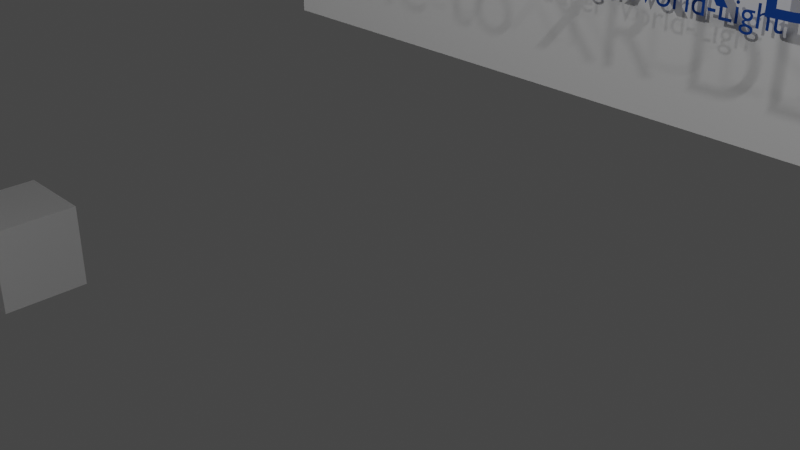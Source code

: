 # Source: untitled.blend  (saved by Blender 2.93.20; exported with 4.5.12 LTS)
import bpy
from mathutils import Matrix  # noqa: F401  (used for matrix-valued properties, if any)

bpy.ops.wm.read_factory_settings(use_empty=True)
scene = bpy.context.scene
scene.name = 'Scene'

# ---- collections
col_collection = bpy.data.collections.new('Collection'); scene.collection.children.link(col_collection)

# ---- materials (node trees are filled in below, after node groups)
mat_material_001 = bpy.data.materials.new('Material.001')
mat_material_001.use_transparent_shadow = False
mat_material_002 = bpy.data.materials.new('Material.002')
mat_material_002.use_transparent_shadow = False

# ---- material node trees
mat_material_001.use_nodes = True; mat_material_001.node_tree.nodes.clear()
_N = mat_material_001.node_tree.nodes; _L = mat_material_001.node_tree.links
n0 = _N.new('ShaderNodeOutputMaterial'); n0.name = 'Material Output'; n0.location = (300, 300)
n1 = _N.new('ShaderNodeBsdfPrincipled'); n1.name = 'Principled BSDF'; n1.location = (10, 300)
n1.distribution = 'GGX'
n1.subsurface_method = 'BURLEY'
n1.inputs[0].default_value = (0.003677, 0.07819, 0.402, 1.0)
n1.inputs[3].default_value = 1.45
n1.inputs[27].default_value = (0.0, 0.0, 0.0, 1.0)
n1.inputs[28].default_value = 1.0
_L.new(n1.outputs[0], n0.inputs[0])
n0.is_active_output = True
mat_material_002.use_nodes = True; mat_material_002.node_tree.nodes.clear()
_N = mat_material_002.node_tree.nodes; _L = mat_material_002.node_tree.links
n0 = _N.new('ShaderNodeBsdfPrincipled'); n0.name = 'Principled BSDF'; n0.location = (10, 300)
n0.distribution = 'GGX'
n0.subsurface_method = 'BURLEY'
n0.inputs[0].default_value = (1.0, 1.0, 1.0, 1.0)
n0.inputs[2].default_value = 1.0
n0.inputs[3].default_value = 1.45
n0.inputs[13].default_value = 1.0
n0.inputs[27].default_value = (0.0, 0.0, 0.0, 1.0)
n0.inputs[28].default_value = 1.0
n1 = _N.new('ShaderNodeOutputMaterial'); n1.name = 'Material Output'; n1.location = (300, 300)
_L.new(n0.outputs[0], n1.inputs[0])
n1.is_active_output = True

# ---- world
world_world = bpy.data.worlds.new('World'); scene.world = world_world
world_world.use_nodes = True; world_world.node_tree.nodes.clear()
_N = world_world.node_tree.nodes; _L = world_world.node_tree.links
n0 = _N.new('ShaderNodeOutputWorld'); n0.name = 'World Output'; n0.location = (300, 300)
n1 = _N.new('ShaderNodeBackground'); n1.name = 'Background'; n1.location = (10, 300)
n1.inputs[0].default_value = (0.05088, 0.05088, 0.05088, 1.0)
_L.new(n1.outputs[0], n0.inputs[0])
n0.is_active_output = True
world_world.color = (0.05088, 0.05088, 0.05088)
world_world.use_sun_shadow = False
world_world.sun_shadow_jitter_overblur = 0.0

# ---- cameras
cam_camera = bpy.data.cameras.new('Camera')
cam_camera.clip_end = 100.0
cam_camera.ortho_scale = 7.314

# ---- lights
light_light = bpy.data.lights.new('Light', 'POINT')
light_light.transmission_factor = 0.0
light_light.energy = 1000.0
light_light.shadow_soft_size = 0.1
light_light.shadow_maximum_resolution = 0.006
light_light.use_absolute_resolution = True
light_light_001 = bpy.data.lights.new('Light.001', 'POINT')
light_light_001.transmission_factor = 0.0
light_light_001.energy = 1000.0
light_light_001.shadow_soft_size = 0.1
light_light_001.shadow_maximum_resolution = 0.006
light_light_001.use_absolute_resolution = True
light_light_002 = bpy.data.lights.new('Light.002', 'POINT')
light_light_002.transmission_factor = 0.0
light_light_002.energy = 1000.0
light_light_002.shadow_soft_size = 0.1
light_light_002.shadow_maximum_resolution = 0.006
light_light_002.use_absolute_resolution = True

# ---- meshes
me_text_048 = bpy.data.meshes.new('Text.048')
me_text_048.from_pydata([(-0.1566, 0.2944, 0.0), (-0.1612, 0.2963, 0.0), (-0.1656, 0.2984, 0.0), (-0.1698, 0.3006, 0.0), (-0.1738, 0.303, 0.0), (-0.1776, 0.3056, 0.0), (-0.1812, 0.3083, 0.0), (-0.1845, 0.3112, 0.0), (-0.1877, 0.3143, 0.0), (-0.1907, 0.3176, 0.0), (-0.1934, 0.321, 0.0), (-0.196, 0.3245, 0.0), (-0.1983, 0.3283, 0.0), (-0.2005, 0.3322, 0.0), (-0.2024, 0.3364, 0.0), (-0.2042, 0.3407, 0.0), (-0.2058, 0.3452, 0.0), (-0.2072, 0.35, 0.0), (-0.2084, 0.3549, 0.0), (-0.2094, 0.36, 0.0), (-0.2103, 0.3654, 0.0), (-0.2109, 0.3709, 0.0), (-0.2114, 0.3767, 0.0), (-0.2117, 0.3826, 0.0), (-0.2118, 0.3888, 0.0), (-0.2118, 0.502, 0.0), (-0.2672, 0.502, 0.0), (-0.2672, 0.5826, 0.0), (-0.2078, 0.5826, 0.0), (-0.2078, 0.6532, 0.0), (-0.08796, 0.6908, 0.0), (-0.08796, 0.5826, 0.0), (-0.01681, 0.5826, 0.0), (-0.01681, 0.502, 0.0), (-0.08796, 0.502, 0.0), (-0.08796, 0.3978, 0.0), (-0.08793, 0.3957, 0.0), (-0.08786, 0.3938, 0.0), (-0.08775, 0.3919, 0.0), (-0.08758, 0.3901, 0.0), (-0.08737, 0.3884, 0.0), (-0.08711, 0.3867, 0.0), (-0.08681, 0.3851, 0.0), (-0.08646, 0.3836, 0.0), (-0.08606, 0.3821, 0.0), (-0.08562, 0.3807, 0.0), (-0.08513, 0.3794, 0.0), (-0.08459, 0.3782, 0.0), (-0.084, 0.377, 0.0), (-0.08334, 0.3758, 0.0), (-0.08262, 0.3748, 0.0), (-0.08182, 0.3738, 0.0), (-0.08097, 0.3728, 0.0), (-0.08004, 0.3719, 0.0), (-0.07905, 0.3711, 0.0), (-0.078, 0.3703, 0.0), (-0.07687, 0.3696, 0.0), (-0.07568, 0.3689, 0.0), (-0.07443, 0.3683, 0.0), (-0.07311, 0.3678, 0.0), (-0.07171, 0.3673, 0.0), (-0.07022, 0.3668, 0.0), (-0.06864, 0.3664, 0.0), (-0.06698, 0.3661, 0.0), (-0.06522, 0.3658, 0.0), (-0.06338, 0.3655, 0.0), (-0.06144, 0.3652, 0.0), (-0.05941, 0.365, 0.0), (-0.0573, 0.3649, 0.0), (-0.0551, 0.3648, 0.0), (-0.0528, 0.3647, 0.0), (-0.05042, 0.3647, 0.0), (-0.04746, 0.3647, 0.0), (-0.04455, 0.3648, 0.0), (-0.0417, 0.3648, 0.0), (-0.0389, 0.365, 0.0), (-0.03616, 0.3651, 0.0), (-0.03347, 0.3653, 0.0), (-0.03084, 0.3655, 0.0), (-0.02826, 0.3657, 0.0), (-0.02574, 0.366, 0.0), (-0.02326, 0.3663, 0.0), (-0.02085, 0.3666, 0.0), (-0.01849, 0.3669, 0.0), (-0.01401, 0.2908, 0.0), (-0.02006, 0.2896, 0.0), (-0.02607, 0.2885, 0.0), (-0.03204, 0.2876, 0.0), (-0.03797, 0.2867, 0.0), (-0.04386, 0.286, 0.0), (-0.04972, 0.2853, 0.0), (-0.05554, 0.2847, 0.0), (-0.06131, 0.2843, 0.0), (-0.06705, 0.2839, 0.0), (-0.07275, 0.2837, 0.0), (-0.07841, 0.2835, 0.0), (-0.08403, 0.2835, 0.0), (-0.0913, 0.2835, 0.0), (-0.09834, 0.2838, 0.0), (-0.1052, 0.2842, 0.0), (-0.1118, 0.2847, 0.0), (-0.1181, 0.2854, 0.0), (-0.1243, 0.2862, 0.0), (-0.1302, 0.2872, 0.0), (-0.1359, 0.2883, 0.0), (-0.1414, 0.2896, 0.0), (-0.1467, 0.2911, 0.0), (-0.1518, 0.2927, 0.0), (-0.4818, 0.502, 0.0), (-0.5423, 0.502, 0.0), (-0.5423, 0.5826, 0.0), (-0.4818, 0.5826, 0.0), (-0.4818, 0.605, 0.0), (-0.4809, 0.6226, 0.0), (-0.4781, 0.6386, 0.0), (-0.4736, 0.6531, 0.0), (-0.4672, 0.666, 0.0), (-0.4589, 0.6775, 0.0), (-0.4489, 0.6874, 0.0), (-0.437, 0.6958, 0.0), (-0.4233, 0.7026, 0.0), (-0.4077, 0.708, 0.0), (-0.3904, 0.7118, 0.0), (-0.3712, 0.7141, 0.0), (-0.3501, 0.7148, 0.0), (-0.3434, 0.7148, 0.0), (-0.3369, 0.7147, 0.0), (-0.3306, 0.7145, 0.0), (-0.3246, 0.7142, 0.0), (-0.3189, 0.7139, 0.0), (-0.3134, 0.7134, 0.0), (-0.3083, 0.7129, 0.0), (-0.3033, 0.7124, 0.0), (-0.2987, 0.7117, 0.0), (-0.2943, 0.711, 0.0), (-0.2901, 0.7101, 0.0), (-0.2863, 0.7092, 0.0), (-0.2913, 0.6331, 0.0), (-0.2931, 0.6333, 0.0), (-0.295, 0.6336, 0.0), (-0.2968, 0.6338, 0.0), (-0.2988, 0.634, 0.0), (-0.3008, 0.6342, 0.0), (-0.3028, 0.6343, 0.0), (-0.3049, 0.6344, 0.0), (-0.307, 0.6345, 0.0), (-0.3092, 0.6346, 0.0), (-0.3114, 0.6347, 0.0), (-0.3137, 0.6347, 0.0), (-0.316, 0.6347, 0.0), (-0.3193, 0.6347, 0.0), (-0.3224, 0.6344, 0.0), (-0.3255, 0.6341, 0.0), (-0.3284, 0.6335, 0.0), (-0.3312, 0.6328, 0.0), (-0.3339, 0.632, 0.0), (-0.3364, 0.631, 0.0), (-0.3389, 0.6299, 0.0), (-0.3412, 0.6286, 0.0), (-0.3434, 0.6271, 0.0), (-0.3454, 0.6256, 0.0), (-0.3473, 0.6238, 0.0), (-0.3491, 0.6219, 0.0), (-0.3508, 0.6199, 0.0), (-0.3522, 0.6178, 0.0), (-0.3536, 0.6156, 0.0), (-0.3547, 0.6133, 0.0), (-0.3557, 0.6109, 0.0), (-0.3566, 0.6083, 0.0), (-0.3573, 0.6056, 0.0), (-0.3578, 0.6029, 0.0), (-0.3582, 0.6, 0.0), (-0.3585, 0.597, 0.0), (-0.3585, 0.5938, 0.0), (-0.3585, 0.5826, 0.0), (-0.2824, 0.5826, 0.0), (-0.2824, 0.502, 0.0), (-0.3585, 0.502, 0.0), (-0.3585, 0.2891, 0.0), (-0.4818, 0.2891, 0.0), (-1.034, 0.3692, 0.0), (-1.024, 0.3764, 0.0), (-1.015, 0.3834, 0.0), (-1.006, 0.3902, 0.0), (-0.9967, 0.3968, 0.0), (-0.9883, 0.4032, 0.0), (-0.9802, 0.4095, 0.0), (-0.9725, 0.4155, 0.0), (-0.9651, 0.4214, 0.0), (-0.9581, 0.427, 0.0), (-0.9514, 0.4325, 0.0), (-0.9451, 0.4378, 0.0), (-0.9392, 0.4429, 0.0), (-0.9336, 0.4478, 0.0), (-0.9282, 0.4527, 0.0), (-0.9231, 0.4576, 0.0), (-0.9182, 0.4624, 0.0), (-0.9136, 0.4671, 0.0), (-0.9092, 0.4718, 0.0), (-0.9051, 0.4764, 0.0), (-0.9012, 0.481, 0.0), (-0.8976, 0.4855, 0.0), (-0.8942, 0.4899, 0.0), (-0.8911, 0.4943, 0.0), (-0.8882, 0.4986, 0.0), (-0.8856, 0.5029, 0.0), (-0.8832, 0.5072, 0.0), (-0.881, 0.5115, 0.0), (-0.8791, 0.5158, 0.0), (-0.8773, 0.5201, 0.0), (-0.8758, 0.5244, 0.0), (-0.8746, 0.5287, 0.0), (-0.8735, 0.533, 0.0), (-0.8727, 0.5373, 0.0), (-0.8722, 0.5415, 0.0), (-0.8718, 0.5458, 0.0), (-0.8717, 0.5501, 0.0), (-0.8718, 0.5538, 0.0), (-0.8721, 0.5573, 0.0), (-0.8727, 0.5606, 0.0), (-0.8734, 0.5638, 0.0), (-0.8744, 0.5668, 0.0), (-0.8756, 0.5696, 0.0), (-0.877, 0.5723, 0.0), (-0.8786, 0.5748, 0.0), (-0.8804, 0.5771, 0.0), (-0.8824, 0.5793, 0.0), (-0.8847, 0.5813, 0.0), (-0.8871, 0.5832, 0.0), (-0.8897, 0.5849, 0.0), (-0.8925, 0.5864, 0.0), (-0.8954, 0.5879, 0.0), (-0.8984, 0.5891, 0.0), (-0.9015, 0.5902, 0.0), (-0.9047, 0.5912, 0.0), (-0.908, 0.592, 0.0), (-0.9115, 0.5927, 0.0), (-0.9151, 0.5932, 0.0), (-0.9188, 0.5935, 0.0), (-0.9227, 0.5938, 0.0), (-0.9266, 0.5938, 0.0), (-0.9303, 0.5938, 0.0), (-0.9339, 0.5937, 0.0), (-0.9376, 0.5935, 0.0), (-0.9414, 0.5932, 0.0), (-0.9451, 0.5928, 0.0), (-0.9489, 0.5923, 0.0), (-0.9527, 0.5917, 0.0), (-0.9565, 0.5911, 0.0), (-0.9603, 0.5904, 0.0), (-0.9642, 0.5896, 0.0), (-0.9681, 0.5887, 0.0), (-0.972, 0.5877, 0.0), (-0.9759, 0.5866, 0.0), (-0.9798, 0.5855, 0.0), (-0.9837, 0.5842, 0.0), (-0.9876, 0.5829, 0.0), (-0.9915, 0.5816, 0.0), (-0.9954, 0.5801, 0.0), (-0.9992, 0.5786, 0.0), (-1.003, 0.577, 0.0), (-1.007, 0.5753, 0.0), (-1.011, 0.5735, 0.0), (-1.015, 0.5717, 0.0), (-1.018, 0.5697, 0.0), (-1.03, 0.6622, 0.0), (-1.025, 0.6641, 0.0), (-1.021, 0.666, 0.0), (-1.016, 0.6678, 0.0), (-1.011, 0.6695, 0.0), (-1.006, 0.6712, 0.0), (-1.001, 0.6728, 0.0), (-0.9962, 0.6743, 0.0), (-0.9908, 0.6758, 0.0), (-0.9854, 0.6772, 0.0), (-0.9797, 0.6785, 0.0), (-0.974, 0.6798, 0.0), (-0.9681, 0.681, 0.0), (-0.9621, 0.6821, 0.0), (-0.9561, 0.6831, 0.0), (-0.9501, 0.684, 0.0), (-0.9442, 0.6848, 0.0), (-0.9382, 0.6856, 0.0), (-0.9322, 0.6862, 0.0), (-0.9262, 0.6867, 0.0), (-0.9203, 0.6872, 0.0), (-0.9143, 0.6875, 0.0), (-0.9083, 0.6878, 0.0), (-0.9023, 0.6879, 0.0), (-0.8964, 0.688, 0.0), (-0.8899, 0.6879, 0.0), (-0.8834, 0.6876, 0.0), (-0.8771, 0.6872, 0.0), (-0.8708, 0.6866, 0.0), (-0.8646, 0.6859, 0.0), (-0.8584, 0.685, 0.0), (-0.8523, 0.684, 0.0), (-0.8463, 0.6827, 0.0), (-0.8404, 0.6813, 0.0), (-0.8345, 0.6798, 0.0), (-0.8287, 0.6781, 0.0), (-0.823, 0.6762, 0.0), (-0.8174, 0.6741, 0.0), (-0.8119, 0.6718, 0.0), (-0.8067, 0.6693, 0.0), (-0.8016, 0.6666, 0.0), (-0.7967, 0.6637, 0.0), (-0.7919, 0.6605, 0.0), (-0.7874, 0.6571, 0.0), (-0.783, 0.6535, 0.0), (-0.7788, 0.6497, 0.0), (-0.7748, 0.6457, 0.0), (-0.7709, 0.6414, 0.0), (-0.7672, 0.637, 0.0), (-0.7638, 0.6323, 0.0), (-0.7606, 0.6274, 0.0), (-0.7578, 0.6222, 0.0), (-0.7552, 0.6168, 0.0), (-0.753, 0.6112, 0.0), (-0.7511, 0.6053, 0.0), (-0.7494, 0.5992, 0.0), (-0.7481, 0.5929, 0.0), (-0.747, 0.5863, 0.0), (-0.7463, 0.5796, 0.0), (-0.7458, 0.5725, 0.0), (-0.7457, 0.5653, 0.0), (-0.7458, 0.5588, 0.0), (-0.7461, 0.5523, 0.0), (-0.7468, 0.546, 0.0), (-0.7476, 0.5397, 0.0), (-0.7487, 0.5335, 0.0), (-0.7501, 0.5274, 0.0), (-0.7517, 0.5213, 0.0), (-0.7535, 0.5153, 0.0), (-0.7556, 0.5094, 0.0), (-0.7579, 0.5036, 0.0), (-0.7605, 0.4978, 0.0), (-0.7633, 0.4922, 0.0), (-0.7664, 0.4865, 0.0), (-0.7699, 0.4808, 0.0), (-0.7738, 0.475, 0.0), (-0.778, 0.4692, 0.0), (-0.7826, 0.4634, 0.0), (-0.7876, 0.4575, 0.0), (-0.7929, 0.4516, 0.0), (-0.7987, 0.4456, 0.0), (-0.8047, 0.4396, 0.0), (-0.8112, 0.4335, 0.0), (-0.818, 0.4274, 0.0), (-0.8252, 0.4213, 0.0), (-0.8281, 0.4189, 0.0), (-0.8309, 0.4166, 0.0), (-0.8337, 0.4143, 0.0), (-0.8364, 0.4121, 0.0), (-0.8391, 0.4099, 0.0), (-0.8418, 0.4078, 0.0), (-0.8444, 0.4058, 0.0), (-0.847, 0.4039, 0.0), (-0.8495, 0.402, 0.0), (-0.852, 0.4001, 0.0), (-0.8545, 0.3984, 0.0), (-0.8569, 0.3966, 0.0), (-0.8592, 0.395, 0.0), (-0.8614, 0.3934, 0.0), (-0.8636, 0.3919, 0.0), (-0.8656, 0.3905, 0.0), (-0.8675, 0.3892, 0.0), (-0.8693, 0.388, 0.0), (-0.8711, 0.3868, 0.0), (-0.8727, 0.3857, 0.0), (-0.8742, 0.3847, 0.0), (-0.8756, 0.3837, 0.0), (-0.8769, 0.3829, 0.0), (-0.8782, 0.3821, 0.0), (-0.8793, 0.3813, 0.0), (-0.8804, 0.3807, 0.0), (-0.8814, 0.38, 0.0), (-0.8824, 0.3794, 0.0), (-0.8833, 0.3788, 0.0), (-0.8841, 0.3783, 0.0), (-0.8849, 0.3778, 0.0), (-0.8856, 0.3773, 0.0), (-0.8863, 0.3769, 0.0), (-0.8869, 0.3765, 0.0), (-0.8875, 0.3762, 0.0), (-0.888, 0.3759, 0.0), (-0.888, 0.3748, 0.0), (-0.8785, 0.3751, 0.0), (-0.8691, 0.3753, 0.0), (-0.8596, 0.3755, 0.0), (-0.8501, 0.3757, 0.0), (-0.8406, 0.3759, 0.0), (-0.8311, 0.3761, 0.0), (-0.8216, 0.3762, 0.0), (-0.812, 0.3763, 0.0), (-0.8025, 0.3764, 0.0), (-0.7929, 0.3764, 0.0), (-0.7833, 0.3765, 0.0), (-0.7737, 0.3765, 0.0), (-0.7378, 0.3765, 0.0), (-0.7378, 0.2891, 0.0), (-1.034, 0.2891, 0.0)], [], [(29, 31, 30), (28, 31, 29), (26, 28, 27), (26, 31, 28), (26, 32, 31), (26, 33, 32), (25, 33, 26), (24, 34, 25), (34, 33, 25), (24, 35, 34), (24, 36, 35), (24, 37, 36), (24, 38, 37), (24, 39, 38), (24, 40, 39), (23, 40, 24), (23, 41, 40), (23, 42, 41), (23, 43, 42), (23, 44, 43), (22, 44, 23), (22, 45, 44), (22, 46, 45), (22, 47, 46), (22, 48, 47), (22, 49, 48), (21, 49, 22), (21, 50, 49), (21, 51, 50), (21, 52, 51), (21, 53, 52), (21, 54, 53), (21, 55, 54), (20, 55, 21), (20, 56, 55), (20, 57, 56), (20, 58, 57), (20, 59, 58), (20, 60, 59), (20, 61, 60), (82, 84, 83), (20, 62, 61), (81, 84, 82), (20, 63, 62), (80, 84, 81), (20, 64, 63), (79, 84, 80), (20, 65, 64), (78, 84, 79), (20, 66, 65), (77, 84, 78), (19, 66, 20), (76, 84, 77), (19, 67, 66), (75, 84, 76), (19, 68, 67), (74, 84, 75), (19, 69, 68), (73, 84, 74), (19, 70, 69), (72, 84, 73), (19, 71, 70), (71, 84, 72), (19, 84, 71), (18, 84, 19), (17, 84, 18), (16, 84, 17), (15, 84, 16), (14, 84, 15), (13, 84, 14), (12, 84, 13), (11, 84, 12), (10, 84, 11), (9, 84, 10), (8, 84, 9), (7, 84, 8), (6, 84, 7), (5, 84, 6), (4, 84, 5), (3, 84, 4), (2, 84, 3), (1, 84, 2), (0, 84, 1), (107, 84, 0), (106, 84, 107), (105, 84, 106), (105, 85, 84), (104, 85, 105), (104, 86, 85), (104, 87, 86), (103, 87, 104), (103, 88, 87), (102, 88, 103), (102, 89, 88), (101, 89, 102), (101, 90, 89), (100, 90, 101), (100, 91, 90), (100, 92, 91), (99, 92, 100), (99, 93, 92), (98, 93, 99), (98, 94, 93), (97, 94, 98), (97, 95, 94), (96, 95, 97), (123, 125, 124), (123, 126, 125), (123, 127, 126), (123, 128, 127), (123, 129, 128), (122, 129, 123), (122, 130, 129), (122, 131, 130), (122, 132, 131), (122, 133, 132), (121, 133, 122), (121, 134, 133), (121, 135, 134), (121, 136, 135), (121, 137, 136), (120, 137, 121), (119, 137, 120), (118, 137, 119), (117, 137, 118), (116, 137, 117), (115, 140, 116), (140, 139, 116), (139, 138, 116), (138, 137, 116), (114, 147, 115), (147, 146, 115), (146, 145, 115), (145, 144, 115), (144, 143, 115), (143, 142, 115), (142, 141, 115), (141, 140, 115), (113, 151, 114), (151, 150, 114), (150, 149, 114), (149, 148, 114), (148, 147, 114), (113, 152, 151), (113, 153, 152), (113, 154, 153), (113, 155, 154), (113, 156, 155), (113, 157, 156), (113, 158, 157), (113, 159, 158), (113, 160, 159), (113, 161, 160), (113, 162, 161), (112, 162, 113), (112, 163, 162), (112, 164, 163), (112, 165, 164), (112, 166, 165), (112, 167, 166), (112, 168, 167), (112, 169, 168), (112, 170, 169), (111, 170, 112), (111, 171, 170), (111, 172, 171), (111, 173, 172), (111, 174, 173), (109, 111, 110), (109, 174, 111), (109, 175, 174), (109, 176, 175), (108, 176, 109), (179, 177, 108), (177, 176, 108), (179, 178, 177), (288, 290, 289), (287, 290, 288), (287, 291, 290), (286, 291, 287), (286, 292, 291), (285, 292, 286), (285, 293, 292), (284, 293, 285), (283, 293, 284), (283, 294, 293), (282, 294, 283), (282, 295, 294), (281, 295, 282), (281, 296, 295), (280, 296, 281), (279, 296, 280), (279, 297, 296), (278, 297, 279), (278, 298, 297), (277, 298, 278), (277, 299, 298), (276, 299, 277), (276, 300, 299), (275, 300, 276), (274, 300, 275), (274, 301, 300), (273, 301, 274), (273, 302, 301), (272, 302, 273), (271, 302, 272), (271, 303, 302), (270, 303, 271), (270, 304, 303), (269, 304, 270), (268, 304, 269), (268, 305, 304), (267, 305, 268), (267, 306, 305), (266, 306, 267), (265, 306, 266), (265, 307, 306), (264, 263, 265), (263, 262, 265), (262, 261, 265), (261, 260, 265), (260, 259, 265), (259, 258, 265), (258, 307, 265), (258, 257, 307), (257, 308, 307), (257, 256, 308), (256, 309, 308), (256, 255, 309), (255, 310, 309), (255, 254, 310), (254, 311, 310), (254, 253, 311), (253, 252, 311), (252, 312, 311), (252, 251, 312), (251, 313, 312), (251, 250, 313), (250, 314, 313), (250, 249, 314), (249, 248, 314), (248, 315, 314), (248, 247, 315), (247, 316, 315), (247, 246, 316), (246, 317, 316), (246, 245, 317), (245, 244, 317), (244, 318, 317), (244, 243, 318), (243, 319, 318), (243, 242, 319), (242, 241, 319), (241, 320, 319), (241, 240, 320), (240, 321, 320), (239, 321, 240), (238, 321, 239), (237, 321, 238), (236, 321, 237), (236, 322, 321), (235, 322, 236), (234, 322, 235), (233, 322, 234), (232, 322, 233), (231, 322, 232), (230, 322, 231), (229, 322, 230), (229, 323, 322), (228, 323, 229), (227, 323, 228), (226, 323, 227), (226, 324, 323), (225, 324, 226), (224, 324, 225), (223, 324, 224), (223, 325, 324), (222, 325, 223), (221, 325, 222), (220, 325, 221), (220, 326, 325), (219, 326, 220), (218, 326, 219), (218, 327, 326), (217, 327, 218), (216, 327, 217), (216, 328, 327), (215, 328, 216), (215, 329, 328), (214, 329, 215), (213, 329, 214), (213, 330, 329), (212, 330, 213), (212, 331, 330), (211, 331, 212), (210, 331, 211), (210, 332, 331), (209, 332, 210), (209, 333, 332), (208, 333, 209), (207, 333, 208), (207, 334, 333), (206, 334, 207), (206, 335, 334), (205, 335, 206), (205, 336, 335), (204, 336, 205), (203, 336, 204), (203, 337, 336), (202, 337, 203), (202, 338, 337), (201, 338, 202), (201, 339, 338), (200, 339, 201), (199, 339, 200), (199, 340, 339), (198, 340, 199), (198, 341, 340), (197, 341, 198), (197, 342, 341), (196, 342, 197), (196, 343, 342), (195, 343, 196), (194, 343, 195), (194, 344, 343), (193, 344, 194), (193, 345, 344), (192, 345, 193), (192, 346, 345), (191, 346, 192), (191, 347, 346), (190, 347, 191), (190, 348, 347), (189, 348, 190), (189, 349, 348), (188, 349, 189), (187, 349, 188), (187, 350, 349), (187, 351, 350), (187, 352, 351), (186, 352, 187), (186, 353, 352), (186, 354, 353), (186, 355, 354), (185, 355, 186), (185, 356, 355), (185, 357, 356), (185, 358, 357), (184, 358, 185), (184, 359, 358), (184, 360, 359), (184, 361, 360), (183, 361, 184), (183, 362, 361), (183, 363, 362), (183, 364, 363), (183, 365, 364), (183, 366, 365), (182, 366, 183), (182, 367, 366), (182, 368, 367), (182, 369, 368), (182, 370, 369), (182, 371, 370), (182, 372, 371), (181, 372, 182), (181, 373, 372), (181, 374, 373), (181, 375, 374), (181, 376, 375), (181, 377, 376), (181, 378, 377), (181, 379, 378), (181, 380, 379), (181, 381, 380), (181, 382, 381), (181, 383, 382), (181, 384, 383), (397, 399, 398), (397, 400, 399), (396, 400, 397), (395, 400, 396), (180, 384, 181), (394, 400, 395), (393, 400, 394), (180, 385, 384), (392, 400, 393), (391, 400, 392), (180, 386, 385), (390, 400, 391), (389, 400, 390), (388, 400, 389), (387, 400, 388), (386, 400, 387), (180, 400, 386), (401, 400, 180)])
_uv = me_text_048.uv_layers.new(name='UVMap')
_uv.uv.foreach_set('vector', [0.271, 0.0, 0.2897, 0.0, 0.2804, 0.0, 0.2617, 0.0, 0.2897, 0.0, 0.271, 0.0, 0.243, 0.0, 0.2617, 0.0, 0.2523, 0.0, 0.243, 0.0, 0.2897, 0.0, 0.2617, 0.0, 0.243, 0.0, 0.2991, 0.0, 0.2897, 0.0, 0.243, 0.0, 0.3084, 0.0, 0.2991, 0.0, 0.2336, 0.0, 0.3084, 0.0, 0.243, 0.0, 0.2243, 0.0, 0.3178, 0.0, 0.2336, 0.0, 0.3178, 0.0, 0.3084, 0.0, 0.2336, 0.0, 0.2243, 0.0, 0.3271, 0.0, 0.3178, 0.0, 0.2243, 0.0, 0.3364, 0.0, 0.3271, 0.0, 0.2243, 0.0, 0.3458, 0.0, 0.3364, 0.0, 0.2243, 0.0, 0.3551, 0.0, 0.3458, 0.0, 0.2243, 0.0, 0.3645, 0.0, 0.3551, 0.0, 0.2243, 0.0, 0.3738, 0.0, 0.3645, 0.0, 0.215, 0.0, 0.3738, 0.0, 0.2243, 0.0, 0.215, 0.0, 0.3832, 0.0, 0.3738, 0.0, 0.215, 0.0, 0.3925, 0.0, 0.3832, 0.0, 0.215, 0.0, 0.4019, 0.0, 0.3925, 0.0, 0.215, 0.0, 0.4112, 0.0, 0.4019, 0.0, 0.2056, 0.0, 0.4112, 0.0, 0.215, 0.0, 0.2056, 0.0, 0.4206, 0.0, 0.4112, 0.0, 0.2056, 0.0, 0.4299, 0.0, 0.4206, 0.0, 0.2056, 0.0, 0.4393, 0.0, 0.4299, 0.0, 0.2056, 0.0, 0.4486, 0.0, 0.4393, 0.0, 0.2056, 0.0, 0.4579, 0.0, 0.4486, 0.0, 0.1963, 0.0, 0.4579, 0.0, 0.2056, 0.0, 0.1963, 0.0, 0.4673, 0.0, 0.4579, 0.0, 0.1963, 0.0, 0.4766, 0.0, 0.4673, 0.0, 0.1963, 0.0, 0.486, 0.0, 0.4766, 0.0, 0.1963, 0.0, 0.4953, 0.0, 0.486, 0.0, 0.1963, 0.0, 0.5047, 0.0, 0.4953, 0.0, 0.1963, 0.0, 0.514, 0.0, 0.5047, 0.0, 0.1869, 0.0, 0.514, 0.0, 0.1963, 0.0, 0.1869, 0.0, 0.5234, 0.0, 0.514, 0.0, 0.1869, 0.0, 0.5327, 0.0, 0.5234, 0.0, 0.1869, 0.0, 0.5421, 0.0, 0.5327, 0.0, 0.1869, 0.0, 0.5514, 0.0, 0.5421, 0.0, 0.1869, 0.0, 0.5607, 0.0, 0.5514, 0.0, 0.1869, 0.0, 0.5701, 0.0, 0.5607, 0.0, 0.7664, 0.0, 0.785, 0.0, 0.7757, 0.0, 0.1869, 0.0, 0.5794, 0.0, 0.5701, 0.0, 0.757, 0.0, 0.785, 0.0, 0.7664, 0.0, 0.1869, 0.0, 0.5888, 0.0, 0.5794, 0.0, 0.7477, 0.0, 0.785, 0.0, 0.757, 0.0, 0.1869, 0.0, 0.5981, 0.0, 0.5888, 0.0, 0.7383, 0.0, 0.785, 0.0, 0.7477, 0.0, 0.1869, 0.0, 0.6075, 0.0, 0.5981, 0.0, 0.729, 0.0, 0.785, 0.0, 0.7383, 0.0, 0.1869, 0.0, 0.6168, 0.0, 0.6075, 0.0, 0.7196, 0.0, 0.785, 0.0, 0.729, 0.0, 0.1776, 0.0, 0.6168, 0.0, 0.1869, 0.0, 0.7103, 0.0, 0.785, 0.0, 0.7196, 0.0, 0.1776, 0.0, 0.6262, 0.0, 0.6168, 0.0, 0.7009, 0.0, 0.785, 0.0, 0.7103, 0.0, 0.1776, 0.0, 0.6355, 0.0, 0.6262, 0.0, 0.6916, 0.0, 0.785, 0.0, 0.7009, 0.0, 0.1776, 0.0, 0.6449, 0.0, 0.6355, 0.0, 0.6822, 0.0, 0.785, 0.0, 0.6916, 0.0, 0.1776, 0.0, 0.6542, 0.0, 0.6449, 0.0, 0.6729, 0.0, 0.785, 0.0, 0.6822, 0.0, 0.1776, 0.0, 0.6636, 0.0, 0.6542, 0.0, 0.6636, 0.0, 0.785, 0.0, 0.6729, 0.0, 0.1776, 0.0, 0.785, 0.0, 0.6636, 0.0, 0.1682, 0.0, 0.785, 0.0, 0.1776, 0.0, 0.1589, 0.0, 0.785, 0.0, 0.1682, 0.0, 0.1495, 0.0, 0.785, 0.0, 0.1589, 0.0, 0.1402, 0.0, 0.785, 0.0, 0.1495, 0.0, 0.1308, 0.0, 0.785, 0.0, 0.1402, 0.0, 0.1215, 0.0, 0.785, 0.0, 0.1308, 0.0, 0.1121, 0.0, 0.785, 0.0, 0.1215, 0.0, 0.1028, 0.0, 0.785, 0.0, 0.1121, 0.0, 0.09346, 0.0, 0.785, 0.0, 0.1028, 0.0, 0.08411, 0.0, 0.785, 0.0, 0.09346, 0.0, 0.07477, 0.0, 0.785, 0.0, 0.08411, 0.0, 0.06542, 0.0, 0.785, 0.0, 0.07477, 0.0, 0.05607, 0.0, 0.785, 0.0, 0.06542, 0.0, 0.04673, 0.0, 0.785, 0.0, 0.05607, 0.0, 0.03738, 0.0, 0.785, 0.0, 0.04673, 0.0, 0.02804, 0.0, 0.785, 0.0, 0.03738, 0.0, 0.01869, 0.0, 0.785, 0.0, 0.02804, 0.0, 0.009346, 0.0, 0.785, 0.0, 0.01869, 0.0, 0.0, 0.0, 0.785, 0.0, 0.009346, 0.0, 1.0, 0.0, 0.785, 0.0, 0.0, 0.0, 0.9907, 0.0, 0.785, 0.0, 1.0, 0.0, 0.9813, 0.0, 0.785, 0.0, 0.9907, 0.0, 0.9813, 0.0, 0.7944, 0.0, 0.785, 0.0, 0.972, 0.0, 0.7944, 0.0, 0.9813, 0.0, 0.972, 0.0, 0.8037, 0.0, 0.7944, 0.0, 0.972, 0.0, 0.8131, 0.0, 0.8037, 0.0, 0.9626, 0.0, 0.8131, 0.0, 0.972, 0.0, 0.9626, 0.0, 0.8224, 0.0, 0.8131, 0.0, 0.9533, 0.0, 0.8224, 0.0, 0.9626, 0.0, 0.9533, 0.0, 0.8318, 0.0, 0.8224, 0.0, 0.9439, 0.0, 0.8318, 0.0, 0.9533, 0.0, 0.9439, 0.0, 0.8411, 0.0, 0.8318, 0.0, 0.9346, 0.0, 0.8411, 0.0, 0.9439, 0.0, 0.9346, 0.0, 0.8505, 0.0, 0.8411, 0.0, 0.9346, 0.0, 0.8598, 0.0, 0.8505, 0.0, 0.9252, 0.0, 0.8598, 0.0, 0.9346, 0.0, 0.9252, 0.0, 0.8692, 0.0, 0.8598, 0.0, 0.9159, 0.0, 0.8692, 0.0, 0.9252, 0.0, 0.9159, 0.0, 0.8785, 0.0, 0.8692, 0.0, 0.9065, 0.0, 0.8785, 0.0, 0.9159, 0.0, 0.9065, 0.0, 0.8879, 0.0, 0.8785, 0.0, 0.8972, 0.0, 0.8879, 0.0, 0.9065, 0.0, 0.2113, 0.0, 0.2394, 0.0, 0.2254, 0.0, 0.2113, 0.0, 0.2535, 0.0, 0.2394, 0.0, 0.2113, 0.0, 0.2676, 0.0, 0.2535, 0.0, 0.2113, 0.0, 0.2817, 0.0, 0.2676, 0.0, 0.2113, 0.0, 0.2958, 0.0, 0.2817, 0.0, 0.1972, 0.0, 0.2958, 0.0, 0.2113, 0.0, 0.1972, 0.0, 0.3099, 0.0, 0.2958, 0.0, 0.1972, 0.0, 0.3239, 0.0, 0.3099, 0.0, 0.1972, 0.0, 0.338, 0.0, 0.3239, 0.0, 0.1972, 0.0, 0.3521, 0.0, 0.338, 0.0, 0.1831, 0.0, 0.3521, 0.0, 0.1972, 0.0, 0.1831, 0.0, 0.3662, 0.0, 0.3521, 0.0, 0.1831, 0.0, 0.3803, 0.0, 0.3662, 0.0, 0.1831, 0.0, 0.3944, 0.0, 0.3803, 0.0, 0.1831, 0.0, 0.4085, 0.0, 0.3944, 0.0, 0.169, 0.0, 0.4085, 0.0, 0.1831, 0.0, 0.1549, 0.0, 0.4085, 0.0, 0.169, 0.0, 0.1408, 0.0, 0.4085, 0.0, 0.1549, 0.0, 0.1268, 0.0, 0.4085, 0.0, 0.1408, 0.0, 0.1127, 0.0, 0.4085, 0.0, 0.1268, 0.0, 0.09859, 0.0, 0.4507, 0.0, 0.1127, 0.0, 0.4507, 0.0, 0.4366, 0.0, 0.1127, 0.0, 0.4366, 0.0, 0.4225, 0.0, 0.1127, 0.0, 0.4225, 0.0, 0.4085, 0.0, 0.1127, 0.0, 0.08451, 0.0, 0.5493, 0.0, 0.09859, 0.0, 0.5493, 0.0, 0.5352, 0.0, 0.09859, 0.0, 0.5352, 0.0, 0.5211, 0.0, 0.09859, 0.0, 0.5211, 0.0, 0.507, 0.0, 0.09859, 0.0, 0.507, 0.0, 0.493, 0.0, 0.09859, 0.0, 0.493, 0.0, 0.4789, 0.0, 0.09859, 0.0, 0.4789, 0.0, 0.4648, 0.0, 0.09859, 0.0, 0.4648, 0.0, 0.4507, 0.0, 0.09859, 0.0, 0.07042, 0.0, 0.6056, 0.0, 0.08451, 0.0, 0.6056, 0.0, 0.5915, 0.0, 0.08451, 0.0, 0.5915, 0.0, 0.5775, 0.0, 0.08451, 0.0, 0.5775, 0.0, 0.5634, 0.0, 0.08451, 0.0, 0.5634, 0.0, 0.5493, 0.0, 0.08451, 0.0, 0.07042, 0.0, 0.6197, 0.0, 0.6056, 0.0, 0.07042, 0.0, 0.6338, 0.0, 0.6197, 0.0, 0.07042, 0.0, 0.6479, 0.0, 0.6338, 0.0, 0.07042, 0.0, 0.662, 0.0, 0.6479, 0.0, 0.07042, 0.0, 0.6761, 0.0, 0.662, 0.0, 0.07042, 0.0, 0.6901, 0.0, 0.6761, 0.0, 0.07042, 0.0, 0.7042, 0.0, 0.6901, 0.0, 0.07042, 0.0, 0.7183, 0.0, 0.7042, 0.0, 0.07042, 0.0, 0.7324, 0.0, 0.7183, 0.0, 0.07042, 0.0, 0.7465, 0.0, 0.7324, 0.0, 0.07042, 0.0, 0.7606, 0.0, 0.7465, 0.0, 0.05634, 0.0, 0.7606, 0.0, 0.07042, 0.0, 0.05634, 0.0, 0.7746, 0.0, 0.7606, 0.0, 0.05634, 0.0, 0.7887, 0.0, 0.7746, 0.0, 0.05634, 0.0, 0.8028, 0.0, 0.7887, 0.0, 0.05634, 0.0, 0.8169, 0.0, 0.8028, 0.0, 0.05634, 0.0, 0.831, 0.0, 0.8169, 0.0, 0.05634, 0.0, 0.8451, 0.0, 0.831, 0.0, 0.05634, 0.0, 0.8592, 0.0, 0.8451, 0.0, 0.05634, 0.0, 0.8732, 0.0, 0.8592, 0.0, 0.04225, 0.0, 0.8732, 0.0, 0.05634, 0.0, 0.04225, 0.0, 0.8873, 0.0, 0.8732, 0.0, 0.04225, 0.0, 0.9014, 0.0, 0.8873, 0.0, 0.04225, 0.0, 0.9155, 0.0, 0.9014, 0.0, 0.04225, 0.0, 0.9296, 0.0, 0.9155, 0.0, 0.01408, 0.0, 0.04225, 0.0, 0.02817, 0.0, 0.01408, 0.0, 0.9296, 0.0, 0.04225, 0.0, 0.01408, 0.0, 0.9437, 0.0, 0.9296, 0.0, 0.01408, 0.0, 0.9577, 0.0, 0.9437, 0.0, 0.0, 0.0, 0.9577, 0.0, 0.01408, 0.0, 1.0, 0.0, 0.9718, 0.0, 0.0, 0.0, 0.9718, 0.0, 0.9577, 0.0, 0.0, 0.0, 1.0, 0.0, 0.9859, 0.0, 0.9718, 0.0, 0.4887, 0.0, 0.4977, 0.0, 0.4932, 0.0, 0.4842, 0.0, 0.4977, 0.0, 0.4887, 0.0, 0.4842, 0.0, 0.5023, 0.0, 0.4977, 0.0, 0.4796, 0.0, 0.5023, 0.0, 0.4842, 0.0, 0.4796, 0.0, 0.5068, 0.0, 0.5023, 0.0, 0.4751, 0.0, 0.5068, 0.0, 0.4796, 0.0, 0.4751, 0.0, 0.5113, 0.0, 0.5068, 0.0, 0.4706, 0.0, 0.5113, 0.0, 0.4751, 0.0, 0.4661, 0.0, 0.5113, 0.0, 0.4706, 0.0, 0.4661, 0.0, 0.5158, 0.0, 0.5113, 0.0, 0.4615, 0.0, 0.5158, 0.0, 0.4661, 0.0, 0.4615, 0.0, 0.5204, 0.0, 0.5158, 0.0, 0.457, 0.0, 0.5204, 0.0, 0.4615, 0.0, 0.457, 0.0, 0.5249, 0.0, 0.5204, 0.0, 0.4525, 0.0, 0.5249, 0.0, 0.457, 0.0, 0.448, 0.0, 0.5249, 0.0, 0.4525, 0.0, 0.448, 0.0, 0.5294, 0.0, 0.5249, 0.0, 0.4434, 0.0, 0.5294, 0.0, 0.448, 0.0, 0.4434, 0.0, 0.5339, 0.0, 0.5294, 0.0, 0.4389, 0.0, 0.5339, 0.0, 0.4434, 0.0, 0.4389, 0.0, 0.5385, 0.0, 0.5339, 0.0, 0.4344, 0.0, 0.5385, 0.0, 0.4389, 0.0, 0.4344, 0.0, 0.543, 0.0, 0.5385, 0.0, 0.4299, 0.0, 0.543, 0.0, 0.4344, 0.0, 0.4253, 0.0, 0.543, 0.0, 0.4299, 0.0, 0.4253, 0.0, 0.5475, 0.0, 0.543, 0.0, 0.4208, 0.0, 0.5475, 0.0, 0.4253, 0.0, 0.4208, 0.0, 0.552, 0.0, 0.5475, 0.0, 0.4163, 0.0, 0.552, 0.0, 0.4208, 0.0, 0.4118, 0.0, 0.552, 0.0, 0.4163, 0.0, 0.4118, 0.0, 0.5566, 0.0, 0.552, 0.0, 0.4072, 0.0, 0.5566, 0.0, 0.4118, 0.0, 0.4072, 0.0, 0.5611, 0.0, 0.5566, 0.0, 0.4027, 0.0, 0.5611, 0.0, 0.4072, 0.0, 0.3982, 0.0, 0.5611, 0.0, 0.4027, 0.0, 0.3982, 0.0, 0.5656, 0.0, 0.5611, 0.0, 0.3937, 0.0, 0.5656, 0.0, 0.3982, 0.0, 0.3937, 0.0, 0.5701, 0.0, 0.5656, 0.0, 0.3891, 0.0, 0.5701, 0.0, 0.3937, 0.0, 0.3846, 0.0, 0.5701, 0.0, 0.3891, 0.0, 0.3846, 0.0, 0.5747, 0.0, 0.5701, 0.0, 0.3801, 0.0, 0.3756, 0.0, 0.3846, 0.0, 0.3756, 0.0, 0.371, 0.0, 0.3846, 0.0, 0.371, 0.0, 0.3665, 0.0, 0.3846, 0.0, 0.3665, 0.0, 0.362, 0.0, 0.3846, 0.0, 0.362, 0.0, 0.3575, 0.0, 0.3846, 0.0, 0.3575, 0.0, 0.3529, 0.0, 0.3846, 0.0, 0.3529, 0.0, 0.5747, 0.0, 0.3846, 0.0, 0.3529, 0.0, 0.3484, 0.0, 0.5747, 0.0, 0.3484, 0.0, 0.5792, 0.0, 0.5747, 0.0, 0.3484, 0.0, 0.3439, 0.0, 0.5792, 0.0, 0.3439, 0.0, 0.5837, 0.0, 0.5792, 0.0, 0.3439, 0.0, 0.3394, 0.0, 0.5837, 0.0, 0.3394, 0.0, 0.5882, 0.0, 0.5837, 0.0, 0.3394, 0.0, 0.3348, 0.0, 0.5882, 0.0, 0.3348, 0.0, 0.5928, 0.0, 0.5882, 0.0, 0.3348, 0.0, 0.3303, 0.0, 0.5928, 0.0, 0.3303, 0.0, 0.3258, 0.0, 0.5928, 0.0, 0.3258, 0.0, 0.5973, 0.0, 0.5928, 0.0, 0.3258, 0.0, 0.3213, 0.0, 0.5973, 0.0, 0.3213, 0.0, 0.6018, 0.0, 0.5973, 0.0, 0.3213, 0.0, 0.3167, 0.0, 0.6018, 0.0, 0.3167, 0.0, 0.6063, 0.0, 0.6018, 0.0, 0.3167, 0.0, 0.3122, 0.0, 0.6063, 0.0, 0.3122, 0.0, 0.3077, 0.0, 0.6063, 0.0, 0.3077, 0.0, 0.6109, 0.0, 0.6063, 0.0, 0.3077, 0.0, 0.3032, 0.0, 0.6109, 0.0, 0.3032, 0.0, 0.6154, 0.0, 0.6109, 0.0, 0.3032, 0.0, 0.2986, 0.0, 0.6154, 0.0, 0.2986, 0.0, 0.6199, 0.0, 0.6154, 0.0, 0.2986, 0.0, 0.2941, 0.0, 0.6199, 0.0, 0.2941, 0.0, 0.2896, 0.0, 0.6199, 0.0, 0.2896, 0.0, 0.6244, 0.0, 0.6199, 0.0, 0.2896, 0.0, 0.2851, 0.0, 0.6244, 0.0, 0.2851, 0.0, 0.629, 0.0, 0.6244, 0.0, 0.2851, 0.0, 0.2805, 0.0, 0.629, 0.0, 0.2805, 0.0, 0.276, 0.0, 0.629, 0.0, 0.276, 0.0, 0.6335, 0.0, 0.629, 0.0, 0.276, 0.0, 0.2715, 0.0, 0.6335, 0.0, 0.2715, 0.0, 0.638, 0.0, 0.6335, 0.0, 0.267, 0.0, 0.638, 0.0, 0.2715, 0.0, 0.2624, 0.0, 0.638, 0.0, 0.267, 0.0, 0.2579, 0.0, 0.638, 0.0, 0.2624, 0.0, 0.2534, 0.0, 0.638, 0.0, 0.2579, 0.0, 0.2534, 0.0, 0.6425, 0.0, 0.638, 0.0, 0.2489, 0.0, 0.6425, 0.0, 0.2534, 0.0, 0.2443, 0.0, 0.6425, 0.0, 0.2489, 0.0, 0.2398, 0.0, 0.6425, 0.0, 0.2443, 0.0, 0.2353, 0.0, 0.6425, 0.0, 0.2398, 0.0, 0.2308, 0.0, 0.6425, 0.0, 0.2353, 0.0, 0.2262, 0.0, 0.6425, 0.0, 0.2308, 0.0, 0.2217, 0.0, 0.6425, 0.0, 0.2262, 0.0, 0.2217, 0.0, 0.6471, 0.0, 0.6425, 0.0, 0.2172, 0.0, 0.6471, 0.0, 0.2217, 0.0, 0.2127, 0.0, 0.6471, 0.0, 0.2172, 0.0, 0.2081, 0.0, 0.6471, 0.0, 0.2127, 0.0, 0.2081, 0.0, 0.6516, 0.0, 0.6471, 0.0, 0.2036, 0.0, 0.6516, 0.0, 0.2081, 0.0, 0.1991, 0.0, 0.6516, 0.0, 0.2036, 0.0, 0.1946, 0.0, 0.6516, 0.0, 0.1991, 0.0, 0.1946, 0.0, 0.6561, 0.0, 0.6516, 0.0, 0.19, 0.0, 0.6561, 0.0, 0.1946, 0.0, 0.1855, 0.0, 0.6561, 0.0, 0.19, 0.0, 0.181, 0.0, 0.6561, 0.0, 0.1855, 0.0, 0.181, 0.0, 0.6606, 0.0, 0.6561, 0.0, 0.1765, 0.0, 0.6606, 0.0, 0.181, 0.0, 0.1719, 0.0, 0.6606, 0.0, 0.1765, 0.0, 0.1719, 0.0, 0.6652, 0.0, 0.6606, 0.0, 0.1674, 0.0, 0.6652, 0.0, 0.1719, 0.0, 0.1629, 0.0, 0.6652, 0.0, 0.1674, 0.0, 0.1629, 0.0, 0.6697, 0.0, 0.6652, 0.0, 0.1584, 0.0, 0.6697, 0.0, 0.1629, 0.0, 0.1584, 0.0, 0.6742, 0.0, 0.6697, 0.0, 0.1538, 0.0, 0.6742, 0.0, 0.1584, 0.0, 0.1493, 0.0, 0.6742, 0.0, 0.1538, 0.0, 0.1493, 0.0, 0.6787, 0.0, 0.6742, 0.0, 0.1448, 0.0, 0.6787, 0.0, 0.1493, 0.0, 0.1448, 0.0, 0.6833, 0.0, 0.6787, 0.0, 0.1403, 0.0, 0.6833, 0.0, 0.1448, 0.0, 0.1357, 0.0, 0.6833, 0.0, 0.1403, 0.0, 0.1357, 0.0, 0.6878, 0.0, 0.6833, 0.0, 0.1312, 0.0, 0.6878, 0.0, 0.1357, 0.0, 0.1312, 0.0, 0.6923, 0.0, 0.6878, 0.0, 0.1267, 0.0, 0.6923, 0.0, 0.1312, 0.0, 0.1222, 0.0, 0.6923, 0.0, 0.1267, 0.0, 0.1222, 0.0, 0.6968, 0.0, 0.6923, 0.0, 0.1176, 0.0, 0.6968, 0.0, 0.1222, 0.0, 0.1176, 0.0, 0.7014, 0.0, 0.6968, 0.0, 0.1131, 0.0, 0.7014, 0.0, 0.1176, 0.0, 0.1131, 0.0, 0.7059, 0.0, 0.7014, 0.0, 0.1086, 0.0, 0.7059, 0.0, 0.1131, 0.0, 0.1041, 0.0, 0.7059, 0.0, 0.1086, 0.0, 0.1041, 0.0, 0.7104, 0.0, 0.7059, 0.0, 0.09955, 0.0, 0.7104, 0.0, 0.1041, 0.0, 0.09955, 0.0, 0.7149, 0.0, 0.7104, 0.0, 0.09502, 0.0, 0.7149, 0.0, 0.09955, 0.0, 0.09502, 0.0, 0.7195, 0.0, 0.7149, 0.0, 0.0905, 0.0, 0.7195, 0.0, 0.09502, 0.0, 0.08597, 0.0, 0.7195, 0.0, 0.0905, 0.0, 0.08597, 0.0, 0.724, 0.0, 0.7195, 0.0, 0.08145, 0.0, 0.724, 0.0, 0.08597, 0.0, 0.08145, 0.0, 0.7285, 0.0, 0.724, 0.0, 0.07692, 0.0, 0.7285, 0.0, 0.08145, 0.0, 0.07692, 0.0, 0.733, 0.0, 0.7285, 0.0, 0.0724, 0.0, 0.733, 0.0, 0.07692, 0.0, 0.0724, 0.0, 0.7376, 0.0, 0.733, 0.0, 0.06787, 0.0, 0.7376, 0.0, 0.0724, 0.0, 0.06335, 0.0, 0.7376, 0.0, 0.06787, 0.0, 0.06335, 0.0, 0.7421, 0.0, 0.7376, 0.0, 0.05882, 0.0, 0.7421, 0.0, 0.06335, 0.0, 0.05882, 0.0, 0.7466, 0.0, 0.7421, 0.0, 0.0543, 0.0, 0.7466, 0.0, 0.05882, 0.0, 0.0543, 0.0, 0.7511, 0.0, 0.7466, 0.0, 0.04977, 0.0, 0.7511, 0.0, 0.0543, 0.0, 0.04977, 0.0, 0.7557, 0.0, 0.7511, 0.0, 0.04525, 0.0, 0.7557, 0.0, 0.04977, 0.0, 0.04525, 0.0, 0.7602, 0.0, 0.7557, 0.0, 0.04072, 0.0, 0.7602, 0.0, 0.04525, 0.0, 0.04072, 0.0, 0.7647, 0.0, 0.7602, 0.0, 0.0362, 0.0, 0.7647, 0.0, 0.04072, 0.0, 0.03167, 0.0, 0.7647, 0.0, 0.0362, 0.0, 0.03167, 0.0, 0.7692, 0.0, 0.7647, 0.0, 0.03167, 0.0, 0.7738, 0.0, 0.7692, 0.0, 0.03167, 0.0, 0.7783, 0.0, 0.7738, 0.0, 0.02715, 0.0, 0.7783, 0.0, 0.03167, 0.0, 0.02715, 0.0, 0.7828, 0.0, 0.7783, 0.0, 0.02715, 0.0, 0.7873, 0.0, 0.7828, 0.0, 0.02715, 0.0, 0.7919, 0.0, 0.7873, 0.0, 0.02262, 0.0, 0.7919, 0.0, 0.02715, 0.0, 0.02262, 0.0, 0.7964, 0.0, 0.7919, 0.0, 0.02262, 0.0, 0.8009, 0.0, 0.7964, 0.0, 0.02262, 0.0, 0.8054, 0.0, 0.8009, 0.0, 0.0181, 0.0, 0.8054, 0.0, 0.02262, 0.0, 0.0181, 0.0, 0.81, 0.0, 0.8054, 0.0, 0.0181, 0.0, 0.8145, 0.0, 0.81, 0.0, 0.0181, 0.0, 0.819, 0.0, 0.8145, 0.0, 0.01357, 0.0, 0.819, 0.0, 0.0181, 0.0, 0.01357, 0.0, 0.8235, 0.0, 0.819, 0.0, 0.01357, 0.0, 0.8281, 0.0, 0.8235, 0.0, 0.01357, 0.0, 0.8326, 0.0, 0.8281, 0.0, 0.01357, 0.0, 0.8371, 0.0, 0.8326, 0.0, 0.01357, 0.0, 0.8416, 0.0, 0.8371, 0.0, 0.00905, 0.0, 0.8416, 0.0, 0.01357, 0.0, 0.00905, 0.0, 0.8462, 0.0, 0.8416, 0.0, 0.00905, 0.0, 0.8507, 0.0, 0.8462, 0.0, 0.00905, 0.0, 0.8552, 0.0, 0.8507, 0.0, 0.00905, 0.0, 0.8597, 0.0, 0.8552, 0.0, 0.00905, 0.0, 0.8643, 0.0, 0.8597, 0.0, 0.00905, 0.0, 0.8688, 0.0, 0.8643, 0.0, 0.004525, 0.0, 0.8688, 0.0, 0.00905, 0.0, 0.004525, 0.0, 0.8733, 0.0, 0.8688, 0.0, 0.004525, 0.0, 0.8778, 0.0, 0.8733, 0.0, 0.004525, 0.0, 0.8824, 0.0, 0.8778, 0.0, 0.004525, 0.0, 0.8869, 0.0, 0.8824, 0.0, 0.004525, 0.0, 0.8914, 0.0, 0.8869, 0.0, 0.004525, 0.0, 0.8959, 0.0, 0.8914, 0.0, 0.004525, 0.0, 0.9005, 0.0, 0.8959, 0.0, 0.004525, 0.0, 0.905, 0.0, 0.9005, 0.0, 0.004525, 0.0, 0.9095, 0.0, 0.905, 0.0, 0.004525, 0.0, 0.914, 0.0, 0.9095, 0.0, 0.004525, 0.0, 0.9186, 0.0, 0.914, 0.0, 0.004525, 0.0, 0.9231, 0.0, 0.9186, 0.0, 0.9819, 0.0, 0.991, 0.0, 0.9864, 0.0, 0.9819, 0.0, 0.9955, 0.0, 0.991, 0.0, 0.9774, 0.0, 0.9955, 0.0, 0.9819, 0.0, 0.9729, 0.0, 0.9955, 0.0, 0.9774, 0.0, 0.0, 0.0, 0.9231, 0.0, 0.004525, 0.0, 0.9683, 0.0, 0.9955, 0.0, 0.9729, 0.0, 0.9638, 0.0, 0.9955, 0.0, 0.9683, 0.0, 0.0, 0.0, 0.9276, 0.0, 0.9231, 0.0, 0.9593, 0.0, 0.9955, 0.0, 0.9638, 0.0, 0.9548, 0.0, 0.9955, 0.0, 0.9593, 0.0, 0.0, 0.0, 0.9321, 0.0, 0.9276, 0.0, 0.9502, 0.0, 0.9955, 0.0, 0.9548, 0.0, 0.9457, 0.0, 0.9955, 0.0, 0.9502, 0.0, 0.9412, 0.0, 0.9955, 0.0, 0.9457, 0.0, 0.9367, 0.0, 0.9955, 0.0, 0.9412, 0.0, 0.9321, 0.0, 0.9955, 0.0, 0.9367, 0.0, 0.0, 0.0, 0.9955, 0.0, 0.9321, 0.0, 1.0, 0.0, 0.9955, 0.0, 0.0, 0.0])
me_text_048.materials.append(mat_material_001)
me_text_048.use_remesh_fix_poles = True
me_text_048.use_remesh_preserve_attributes = False
me_text_048.update()
me_cube_001 = bpy.data.meshes.new('Cube.001')
me_cube_001.from_pydata([(-1.0, -1.0, -1.0), (-1.0, -1.0, 1.0), (-1.0, 1.0, -1.0), (-1.0, 1.0, 1.0), (1.0, -1.0, -1.0), (1.0, -1.0, 1.0), (1.0, 1.0, -1.0), (1.0, 1.0, 1.0)], [], [(0, 1, 3, 2), (2, 3, 7, 6), (6, 7, 5, 4), (4, 5, 1, 0), (2, 6, 4, 0), (7, 3, 1, 5)])
_uv = me_cube_001.uv_layers.new(name='UVMap')
_uv.uv.foreach_set('vector', [0.375, 0.0, 0.625, 0.0, 0.625, 0.25, 0.375, 0.25, 0.375, 0.25, 0.625, 0.25, 0.625, 0.5, 0.375, 0.5, 0.375, 0.5, 0.625, 0.5, 0.625, 0.75, 0.375, 0.75, 0.375, 0.75, 0.625, 0.75, 0.625, 1.0, 0.375, 1.0, 0.125, 0.5, 0.375, 0.5, 0.375, 0.75, 0.125, 0.75, 0.625, 0.5, 0.875, 0.5, 0.875, 0.75, 0.625, 0.75])
me_cube_001.use_remesh_fix_poles = True
me_cube_001.use_remesh_preserve_attributes = False
me_cube_001.update()
me_plane = bpy.data.meshes.new('Plane')
me_plane.from_pydata([(-1.0, -1.0, 0.0), (1.0, -1.0, 0.0), (-1.0, 1.0, 0.0), (1.0, 1.0, 0.0)], [], [(0, 1, 3, 2)])
_uv = me_plane.uv_layers.new(name='UVMap')
_uv.uv.foreach_set('vector', [0.0, 0.0, 1.0, 0.0, 1.0, 1.0, 0.0, 1.0])
me_plane.materials.append(mat_material_002)
me_plane.use_remesh_fix_poles = True
me_plane.use_remesh_preserve_attributes = False
me_plane.update()
me_plane_001 = bpy.data.meshes.new('Plane.001')
me_plane_001.from_pydata([(-1.0, -1.0, 0.0), (1.0, -1.0, 0.0), (-1.0, 1.0, 0.0), (1.0, 1.0, 0.0)], [], [(0, 1, 3, 2)])
_uv = me_plane_001.uv_layers.new(name='UVMap')
_uv.uv.foreach_set('vector', [0.0, 0.0, 1.0, 0.0, 1.0, 1.0, 0.0, 1.0])
me_plane_001.materials.append(mat_material_002)
me_plane_001.use_remesh_fix_poles = True
me_plane_001.use_remesh_preserve_attributes = False
me_plane_001.update()
me_plane_002 = bpy.data.meshes.new('Plane.002')
me_plane_002.from_pydata([(-1.0, -1.0, 0.0), (1.0, -1.0, 0.0), (-1.0, 1.0, 0.0), (1.0, 1.0, 0.0)], [], [(0, 1, 3, 2)])
_uv = me_plane_002.uv_layers.new(name='UVMap')
_uv.uv.foreach_set('vector', [0.0, 0.0, 1.0, 0.0, 1.0, 1.0, 0.0, 1.0])
me_plane_002.materials.append(mat_material_002)
me_plane_002.use_remesh_fix_poles = True
me_plane_002.use_remesh_preserve_attributes = False
me_plane_002.update()

# ---- curves / text
txt_text = bpy.data.curves.new('Text', 'FONT')
txt_text.dimensions = '2D'
txt_text.body = 'Welcome to XR DLS'
txt_text.materials.append(mat_material_001)
txt_text.align_x = 'CENTER'
txt_text.align_y = 'BOTTOM'
txt_text_001 = bpy.data.curves.new('Text.001', 'FONT')
txt_text_001.dimensions = '2D'
txt_text_001.body = 'Welcome to XR DLS'
txt_text_001.materials.append(mat_material_001)
txt_text_001.align_x = 'CENTER'
txt_text_001.align_y = 'BOTTOM'
txt_text_002 = bpy.data.curves.new('Text.002', 'FONT')
txt_text_002.dimensions = '2D'
txt_text_002.body = 'NeueFrutigerWorld-XtraBlk'
txt_text_002.materials.append(mat_material_001)
txt_text_002.align_x = 'RIGHT'
txt_text_002.align_y = 'BOTTOM'
txt_text_003 = bpy.data.curves.new('Text.003', 'FONT')
txt_text_003.dimensions = '2D'
txt_text_003.body = 'NeueFrutigerWorld-Black'
txt_text_003.materials.append(mat_material_001)
txt_text_003.align_x = 'RIGHT'
txt_text_003.align_y = 'BOTTOM'
txt_text_004 = bpy.data.curves.new('Text.004', 'FONT')
txt_text_004.dimensions = '2D'
txt_text_004.body = 'Welcome to XR DLS'
txt_text_004.materials.append(mat_material_001)
txt_text_004.align_x = 'CENTER'
txt_text_004.align_y = 'BOTTOM'
txt_text_005 = bpy.data.curves.new('Text.005', 'FONT')
txt_text_005.dimensions = '2D'
txt_text_005.body = 'NeueFrutigerWorld-Heavy'
txt_text_005.materials.append(mat_material_001)
txt_text_005.align_x = 'RIGHT'
txt_text_005.align_y = 'BOTTOM'
txt_text_006 = bpy.data.curves.new('Text.006', 'FONT')
txt_text_006.dimensions = '2D'
txt_text_006.body = 'Welcome to XR DLS'
txt_text_006.materials.append(mat_material_001)
txt_text_006.align_x = 'CENTER'
txt_text_006.align_y = 'BOTTOM'
txt_text_007 = bpy.data.curves.new('Text.007', 'FONT')
txt_text_007.dimensions = '2D'
txt_text_007.body = 'NeueFrutigerWorld-Bold'
txt_text_007.materials.append(mat_material_001)
txt_text_007.align_x = 'RIGHT'
txt_text_007.align_y = 'BOTTOM'
txt_text_008 = bpy.data.curves.new('Text.008', 'FONT')
txt_text_008.dimensions = '2D'
txt_text_008.body = 'Welcome to XR DLS'
txt_text_008.materials.append(mat_material_001)
txt_text_008.align_x = 'CENTER'
txt_text_008.align_y = 'BOTTOM'
txt_text_009 = bpy.data.curves.new('Text.009', 'FONT')
txt_text_009.dimensions = '2D'
txt_text_009.body = 'NeueFrutigerWorld-Book'
txt_text_009.materials.append(mat_material_001)
txt_text_009.align_x = 'RIGHT'
txt_text_009.align_y = 'BOTTOM'
txt_text_010 = bpy.data.curves.new('Text.010', 'FONT')
txt_text_010.dimensions = '2D'
txt_text_010.body = 'Welcome to XR DLS'
txt_text_010.materials.append(mat_material_001)
txt_text_010.align_x = 'CENTER'
txt_text_010.align_y = 'BOTTOM'
txt_text_011 = bpy.data.curves.new('Text.011', 'FONT')
txt_text_011.dimensions = '2D'
txt_text_011.body = 'NeueFrutigerWorld-Light'
txt_text_011.materials.append(mat_material_001)
txt_text_011.align_x = 'RIGHT'
txt_text_011.align_y = 'BOTTOM'
txt_text_049 = bpy.data.curves.new('Text.049', 'FONT')
txt_text_049.dimensions = '2D'
txt_text_049.body = '10 ft'
txt_text_049.materials.append(mat_material_001)
txt_text_049.align_x = 'RIGHT'
txt_text_049.align_y = 'BOTTOM'
txt_text_050 = bpy.data.curves.new('Text.050', 'FONT')
txt_text_050.dimensions = '2D'
txt_text_050.body = '20 ft'
txt_text_050.materials.append(mat_material_001)
txt_text_050.align_x = 'RIGHT'
txt_text_050.align_y = 'BOTTOM'
txt_text_051 = bpy.data.curves.new('Text.051', 'FONT')
txt_text_051.dimensions = '2D'
txt_text_051.body = 'Welcome to XR DLS'
txt_text_051.materials.append(mat_material_001)
txt_text_051.align_x = 'CENTER'
txt_text_051.align_y = 'BOTTOM'
txt_text_052 = bpy.data.curves.new('Text.052', 'FONT')
txt_text_052.dimensions = '2D'
txt_text_052.body = 'Welcome to XR DLS'
txt_text_052.materials.append(mat_material_001)
txt_text_052.align_x = 'CENTER'
txt_text_052.align_y = 'BOTTOM'
txt_text_053 = bpy.data.curves.new('Text.053', 'FONT')
txt_text_053.dimensions = '2D'
txt_text_053.body = 'NeueFrutigerWorld-XtraBlk'
txt_text_053.materials.append(mat_material_001)
txt_text_053.align_x = 'RIGHT'
txt_text_053.align_y = 'BOTTOM'
txt_text_054 = bpy.data.curves.new('Text.054', 'FONT')
txt_text_054.dimensions = '2D'
txt_text_054.body = 'NeueFrutigerWorld-Black'
txt_text_054.materials.append(mat_material_001)
txt_text_054.align_x = 'RIGHT'
txt_text_054.align_y = 'BOTTOM'
txt_text_055 = bpy.data.curves.new('Text.055', 'FONT')
txt_text_055.dimensions = '2D'
txt_text_055.body = 'Welcome to XR DLS'
txt_text_055.materials.append(mat_material_001)
txt_text_055.align_x = 'CENTER'
txt_text_055.align_y = 'BOTTOM'
txt_text_056 = bpy.data.curves.new('Text.056', 'FONT')
txt_text_056.dimensions = '2D'
txt_text_056.body = 'NeueFrutigerWorld-Heavy'
txt_text_056.materials.append(mat_material_001)
txt_text_056.align_x = 'RIGHT'
txt_text_056.align_y = 'BOTTOM'
txt_text_057 = bpy.data.curves.new('Text.057', 'FONT')
txt_text_057.dimensions = '2D'
txt_text_057.body = 'Welcome to XR DLS'
txt_text_057.materials.append(mat_material_001)
txt_text_057.align_x = 'CENTER'
txt_text_057.align_y = 'BOTTOM'
txt_text_058 = bpy.data.curves.new('Text.058', 'FONT')
txt_text_058.dimensions = '2D'
txt_text_058.body = 'NeueFrutigerWorld-Bold'
txt_text_058.materials.append(mat_material_001)
txt_text_058.align_x = 'RIGHT'
txt_text_058.align_y = 'BOTTOM'
txt_text_059 = bpy.data.curves.new('Text.059', 'FONT')
txt_text_059.dimensions = '2D'
txt_text_059.body = 'Welcome to XR DLS'
txt_text_059.materials.append(mat_material_001)
txt_text_059.align_x = 'CENTER'
txt_text_059.align_y = 'BOTTOM'
txt_text_060 = bpy.data.curves.new('Text.060', 'FONT')
txt_text_060.dimensions = '2D'
txt_text_060.body = 'NeueFrutigerWorld-Book'
txt_text_060.materials.append(mat_material_001)
txt_text_060.align_x = 'RIGHT'
txt_text_060.align_y = 'BOTTOM'
txt_text_061 = bpy.data.curves.new('Text.061', 'FONT')
txt_text_061.dimensions = '2D'
txt_text_061.body = 'Welcome to XR DLS'
txt_text_061.materials.append(mat_material_001)
txt_text_061.align_x = 'CENTER'
txt_text_061.align_y = 'BOTTOM'
txt_text_062 = bpy.data.curves.new('Text.062', 'FONT')
txt_text_062.dimensions = '2D'
txt_text_062.body = 'NeueFrutigerWorld-Light'
txt_text_062.materials.append(mat_material_001)
txt_text_062.align_x = 'RIGHT'
txt_text_062.align_y = 'BOTTOM'
txt_text_063 = bpy.data.curves.new('Text.063', 'FONT')
txt_text_063.dimensions = '2D'
txt_text_063.body = 'Welcome to XR DLS'
txt_text_063.materials.append(mat_material_001)
txt_text_063.align_x = 'CENTER'
txt_text_063.align_y = 'BOTTOM'
txt_text_064 = bpy.data.curves.new('Text.064', 'FONT')
txt_text_064.dimensions = '2D'
txt_text_064.body = 'Welcome to XR DLS'
txt_text_064.materials.append(mat_material_001)
txt_text_064.align_x = 'CENTER'
txt_text_064.align_y = 'BOTTOM'
txt_text_065 = bpy.data.curves.new('Text.065', 'FONT')
txt_text_065.dimensions = '2D'
txt_text_065.body = 'NeueFrutigerWorld-XtraBlk'
txt_text_065.materials.append(mat_material_001)
txt_text_065.align_x = 'RIGHT'
txt_text_065.align_y = 'BOTTOM'
txt_text_066 = bpy.data.curves.new('Text.066', 'FONT')
txt_text_066.dimensions = '2D'
txt_text_066.body = 'NeueFrutigerWorld-Black'
txt_text_066.materials.append(mat_material_001)
txt_text_066.align_x = 'RIGHT'
txt_text_066.align_y = 'BOTTOM'
txt_text_067 = bpy.data.curves.new('Text.067', 'FONT')
txt_text_067.dimensions = '2D'
txt_text_067.body = 'Welcome to XR DLS'
txt_text_067.materials.append(mat_material_001)
txt_text_067.align_x = 'CENTER'
txt_text_067.align_y = 'BOTTOM'
txt_text_068 = bpy.data.curves.new('Text.068', 'FONT')
txt_text_068.dimensions = '2D'
txt_text_068.body = 'NeueFrutigerWorld-Heavy'
txt_text_068.materials.append(mat_material_001)
txt_text_068.align_x = 'RIGHT'
txt_text_068.align_y = 'BOTTOM'
txt_text_069 = bpy.data.curves.new('Text.069', 'FONT')
txt_text_069.dimensions = '2D'
txt_text_069.body = 'Welcome to XR DLS'
txt_text_069.materials.append(mat_material_001)
txt_text_069.align_x = 'CENTER'
txt_text_069.align_y = 'BOTTOM'
txt_text_070 = bpy.data.curves.new('Text.070', 'FONT')
txt_text_070.dimensions = '2D'
txt_text_070.body = 'NeueFrutigerWorld-Bold'
txt_text_070.materials.append(mat_material_001)
txt_text_070.align_x = 'RIGHT'
txt_text_070.align_y = 'BOTTOM'
txt_text_071 = bpy.data.curves.new('Text.071', 'FONT')
txt_text_071.dimensions = '2D'
txt_text_071.body = 'Welcome to XR DLS'
txt_text_071.materials.append(mat_material_001)
txt_text_071.align_x = 'CENTER'
txt_text_071.align_y = 'BOTTOM'
txt_text_072 = bpy.data.curves.new('Text.072', 'FONT')
txt_text_072.dimensions = '2D'
txt_text_072.body = 'NeueFrutigerWorld-Book'
txt_text_072.materials.append(mat_material_001)
txt_text_072.align_x = 'RIGHT'
txt_text_072.align_y = 'BOTTOM'
txt_text_073 = bpy.data.curves.new('Text.073', 'FONT')
txt_text_073.dimensions = '2D'
txt_text_073.body = 'Welcome to XR DLS'
txt_text_073.materials.append(mat_material_001)
txt_text_073.align_x = 'CENTER'
txt_text_073.align_y = 'BOTTOM'
txt_text_074 = bpy.data.curves.new('Text.074', 'FONT')
txt_text_074.dimensions = '2D'
txt_text_074.body = 'NeueFrutigerWorld-Light'
txt_text_074.materials.append(mat_material_001)
txt_text_074.align_x = 'RIGHT'
txt_text_074.align_y = 'BOTTOM'

# ---- objects
ob_light = bpy.data.objects.new('Light', light_light)
ob_camera = bpy.data.objects.new('Camera', cam_camera)
ob_text = bpy.data.objects.new('Text', txt_text)
ob_text_001 = bpy.data.objects.new('Text.001', txt_text_001)
ob_text_002 = bpy.data.objects.new('Text.002', txt_text_002)
ob_text_003 = bpy.data.objects.new('Text.003', txt_text_003)
ob_light_001 = bpy.data.objects.new('Light.001', light_light_001)
ob_text_004 = bpy.data.objects.new('Text.004', txt_text_004)
ob_text_005 = bpy.data.objects.new('Text.005', txt_text_005)
ob_text_006 = bpy.data.objects.new('Text.006', txt_text_006)
ob_text_007 = bpy.data.objects.new('Text.007', txt_text_007)
ob_text_008 = bpy.data.objects.new('Text.008', txt_text_008)
ob_text_009 = bpy.data.objects.new('Text.009', txt_text_009)
ob_text_010 = bpy.data.objects.new('Text.010', txt_text_010)
ob_text_011 = bpy.data.objects.new('Text.011', txt_text_011)
ob_light_002 = bpy.data.objects.new('Light.002', light_light_002)
ob_text_036 = bpy.data.objects.new('Text.036', me_text_048)
ob_text_037 = bpy.data.objects.new('Text.037', txt_text_049)
ob_text_038 = bpy.data.objects.new('Text.038', txt_text_050)
ob_cube = bpy.data.objects.new('Cube', me_cube_001)
ob_text_012 = bpy.data.objects.new('Text.012', txt_text_051)
ob_text_013 = bpy.data.objects.new('Text.013', txt_text_052)
ob_text_014 = bpy.data.objects.new('Text.014', txt_text_053)
ob_text_015 = bpy.data.objects.new('Text.015', txt_text_054)
ob_text_016 = bpy.data.objects.new('Text.016', txt_text_055)
ob_text_017 = bpy.data.objects.new('Text.017', txt_text_056)
ob_text_018 = bpy.data.objects.new('Text.018', txt_text_057)
ob_text_019 = bpy.data.objects.new('Text.019', txt_text_058)
ob_text_020 = bpy.data.objects.new('Text.020', txt_text_059)
ob_text_021 = bpy.data.objects.new('Text.021', txt_text_060)
ob_text_022 = bpy.data.objects.new('Text.022', txt_text_061)
ob_text_023 = bpy.data.objects.new('Text.023', txt_text_062)
ob_text_024 = bpy.data.objects.new('Text.024', txt_text_063)
ob_text_025 = bpy.data.objects.new('Text.025', txt_text_064)
ob_text_026 = bpy.data.objects.new('Text.026', txt_text_065)
ob_text_027 = bpy.data.objects.new('Text.027', txt_text_066)
ob_text_028 = bpy.data.objects.new('Text.028', txt_text_067)
ob_text_029 = bpy.data.objects.new('Text.029', txt_text_068)
ob_text_030 = bpy.data.objects.new('Text.030', txt_text_069)
ob_text_031 = bpy.data.objects.new('Text.031', txt_text_070)
ob_text_032 = bpy.data.objects.new('Text.032', txt_text_071)
ob_text_033 = bpy.data.objects.new('Text.033', txt_text_072)
ob_text_034 = bpy.data.objects.new('Text.034', txt_text_073)
ob_text_035 = bpy.data.objects.new('Text.035', txt_text_074)
ob_plane = bpy.data.objects.new('Plane', me_plane)
ob_plane_001 = bpy.data.objects.new('Plane.001', me_plane_001)
ob_plane_002 = bpy.data.objects.new('Plane.002', me_plane_002)

# ---- transforms, parenting, visibility, modifiers, constraints
ob_light.location = (-0.5106, -6.43, 10.79)
ob_light.rotation_euler = (0.6503, 0.05522, 1.866)
ob_light.lock_rotations_4d = False
ob_light.empty_display_type = 'ARROWS'
ob_light.color = (0.0, 0.0, 0.0, 0.0)
ob_light.lineart.crease_threshold = 0.0
ob_camera.location = (7.359, -6.926, 4.958)
ob_camera.rotation_euler = (1.109, 0.0, 0.8149)
ob_camera.lock_rotations_4d = False
ob_camera.empty_display_type = 'ARROWS'
ob_camera.color = (0.0, 0.0, 0.0, 0.0)
ob_camera.display_type = 'WIRE'
ob_camera.lineart.crease_threshold = 0.0
ob_text.location = (1.192e-07, 1.713, 8.292)
ob_text.rotation_euler = (1.571, -0.0, 0.0)
ob_text_001.location = (1.192e-07, 1.713, 9.961)
ob_text_001.rotation_euler = (1.571, -0.0, 0.0)
ob_text_002.location = (2.958, 1.888, 9.921)
ob_text_002.rotation_euler = (1.571, -0.0, 0.0)
ob_text_002.scale = (0.3343, 0.3343, 0.3343)
ob_text_003.location = (2.828, 1.888, 8.251)
ob_text_003.rotation_euler = (1.571, -0.0, 0.0)
ob_text_003.scale = (0.3343, 0.3343, 0.3343)
ob_light_001.location = (8.94, -0.1693, 9.425)
ob_light_001.rotation_euler = (0.6503, 0.05522, 1.866)
ob_light_001.lock_rotations_4d = False
ob_light_001.empty_display_type = 'ARROWS'
ob_light_001.color = (0.0, 0.0, 0.0, 0.0)
ob_light_001.lineart.crease_threshold = 0.0
ob_text_004.location = (1.192e-07, 1.713, 6.595)
ob_text_004.rotation_euler = (1.571, -0.0, 0.0)
ob_text_005.location = (2.828, 1.888, 6.554)
ob_text_005.rotation_euler = (1.571, -0.0, 0.0)
ob_text_005.scale = (0.3343, 0.3343, 0.3343)
ob_text_006.location = (1.192e-07, 1.713, 5.15)
ob_text_006.rotation_euler = (1.571, -0.0, 0.0)
ob_text_007.location = (2.828, 1.888, 5.11)
ob_text_007.rotation_euler = (1.571, -0.0, 0.0)
ob_text_007.scale = (0.3343, 0.3343, 0.3343)
ob_text_008.location = (1.192e-07, 1.713, 3.64)
ob_text_008.rotation_euler = (1.571, -0.0, 0.0)
ob_text_009.location = (2.828, 1.888, 3.599)
ob_text_009.rotation_euler = (1.571, -0.0, 0.0)
ob_text_009.scale = (0.3343, 0.3343, 0.3343)
ob_text_010.location = (1.192e-07, 1.713, 2.124)
ob_text_010.rotation_euler = (1.571, -0.0, 0.0)
ob_text_011.location = (2.828, 1.888, 2.083)
ob_text_011.rotation_euler = (1.571, -0.0, 0.0)
ob_text_011.scale = (0.3343, 0.3343, 0.3343)
ob_light_002.location = (16.56, -0.8925, 11.05)
ob_light_002.rotation_euler = (0.6503, 0.05522, 1.866)
ob_light_002.lock_rotations_4d = False
ob_light_002.empty_display_type = 'ARROWS'
ob_light_002.color = (0.0, 0.0, 0.0, 0.0)
ob_light_002.lineart.crease_threshold = 0.0
ob_text_036.location = (2.847, 1.713, 10.61)
ob_text_036.rotation_euler = (1.571, -0.0, 0.0)
ob_text_037.location = (12.85, 9.713, 10.61)
ob_text_037.rotation_euler = (1.571, -0.0, 0.0)
ob_text_038.location = (23.26, 19.71, 10.61)
ob_text_038.rotation_euler = (1.571, -0.0, 0.0)
ob_cube.location = (-15.1, 2.261, -6.821)
ob_text_012.location = (10.0, 9.713, 8.292)
ob_text_012.rotation_euler = (1.571, -0.0, 0.0)
ob_text_013.location = (10.0, 9.713, 9.961)
ob_text_013.rotation_euler = (1.571, -0.0, 0.0)
ob_text_014.location = (12.96, 9.888, 9.921)
ob_text_014.rotation_euler = (1.571, -0.0, 0.0)
ob_text_014.scale = (0.3343, 0.3343, 0.3343)
ob_text_015.location = (12.83, 9.888, 8.251)
ob_text_015.rotation_euler = (1.571, -0.0, 0.0)
ob_text_015.scale = (0.3343, 0.3343, 0.3343)
ob_text_016.location = (10.0, 9.713, 6.595)
ob_text_016.rotation_euler = (1.571, -0.0, 0.0)
ob_text_017.location = (12.83, 9.888, 6.554)
ob_text_017.rotation_euler = (1.571, -0.0, 0.0)
ob_text_017.scale = (0.3343, 0.3343, 0.3343)
ob_text_018.location = (10.0, 9.713, 5.15)
ob_text_018.rotation_euler = (1.571, -0.0, 0.0)
ob_text_019.location = (12.83, 9.888, 5.11)
ob_text_019.rotation_euler = (1.571, -0.0, 0.0)
ob_text_019.scale = (0.3343, 0.3343, 0.3343)
ob_text_020.location = (10.0, 9.713, 3.64)
ob_text_020.rotation_euler = (1.571, -0.0, 0.0)
ob_text_021.location = (12.83, 9.888, 3.599)
ob_text_021.rotation_euler = (1.571, -0.0, 0.0)
ob_text_021.scale = (0.3343, 0.3343, 0.3343)
ob_text_022.location = (10.0, 9.713, 2.124)
ob_text_022.rotation_euler = (1.571, -0.0, 0.0)
ob_text_023.location = (12.83, 9.888, 2.083)
ob_text_023.rotation_euler = (1.571, -0.0, 0.0)
ob_text_023.scale = (0.3343, 0.3343, 0.3343)
ob_text_024.location = (20.0, 19.71, 8.292)
ob_text_024.rotation_euler = (1.571, -0.0, 0.0)
ob_text_025.location = (20.0, 19.71, 9.961)
ob_text_025.rotation_euler = (1.571, -0.0, 0.0)
ob_text_026.location = (22.96, 19.89, 9.921)
ob_text_026.rotation_euler = (1.571, -0.0, 0.0)
ob_text_026.scale = (0.3343, 0.3343, 0.3343)
ob_text_027.location = (22.83, 19.89, 8.251)
ob_text_027.rotation_euler = (1.571, -0.0, 0.0)
ob_text_027.scale = (0.3343, 0.3343, 0.3343)
ob_text_028.location = (20.0, 19.71, 6.595)
ob_text_028.rotation_euler = (1.571, -0.0, 0.0)
ob_text_029.location = (22.83, 19.89, 6.554)
ob_text_029.rotation_euler = (1.571, -0.0, 0.0)
ob_text_029.scale = (0.3343, 0.3343, 0.3343)
ob_text_030.location = (20.0, 19.71, 5.15)
ob_text_030.rotation_euler = (1.571, -0.0, 0.0)
ob_text_031.location = (22.83, 19.89, 5.11)
ob_text_031.rotation_euler = (1.571, -0.0, 0.0)
ob_text_031.scale = (0.3343, 0.3343, 0.3343)
ob_text_032.location = (20.0, 19.71, 3.64)
ob_text_032.rotation_euler = (1.571, -0.0, 0.0)
ob_text_033.location = (22.83, 19.89, 3.599)
ob_text_033.rotation_euler = (1.571, -0.0, 0.0)
ob_text_033.scale = (0.3343, 0.3343, 0.3343)
ob_text_034.location = (20.0, 19.71, 2.124)
ob_text_034.rotation_euler = (1.571, -0.0, 0.0)
ob_text_035.location = (22.83, 19.89, 2.083)
ob_text_035.rotation_euler = (1.571, -0.0, 0.0)
ob_text_035.scale = (0.3343, 0.3343, 0.3343)
ob_plane.location = (0.06835, 1.958, 6.592)
ob_plane.rotation_euler = (1.571, -0.0, 0.0)
ob_plane.scale = (3.963, 5.599, 1.096)
ob_plane_001.location = (10.07, 9.958, 6.592)
ob_plane_001.rotation_euler = (1.571, -0.0, 0.0)
ob_plane_001.scale = (3.963, 5.599, 1.096)
ob_plane_002.location = (20.07, 19.96, 6.592)
ob_plane_002.rotation_euler = (1.571, -0.0, 0.0)
ob_plane_002.scale = (3.963, 5.599, 1.096)

# ---- collection membership
col_collection.objects.link(ob_light)
col_collection.objects.link(ob_camera)
col_collection.objects.link(ob_text)
col_collection.objects.link(ob_text_001)
col_collection.objects.link(ob_text_002)
col_collection.objects.link(ob_text_003)
col_collection.objects.link(ob_light_001)
col_collection.objects.link(ob_text_004)
col_collection.objects.link(ob_text_005)
col_collection.objects.link(ob_text_006)
col_collection.objects.link(ob_text_007)
col_collection.objects.link(ob_text_008)
col_collection.objects.link(ob_text_009)
col_collection.objects.link(ob_text_010)
col_collection.objects.link(ob_text_011)
col_collection.objects.link(ob_light_002)
col_collection.objects.link(ob_text_036)
col_collection.objects.link(ob_text_037)
col_collection.objects.link(ob_text_038)
col_collection.objects.link(ob_cube)
col_collection.objects.link(ob_text_012)
col_collection.objects.link(ob_text_013)
col_collection.objects.link(ob_text_014)
col_collection.objects.link(ob_text_015)
col_collection.objects.link(ob_text_016)
col_collection.objects.link(ob_text_017)
col_collection.objects.link(ob_text_018)
col_collection.objects.link(ob_text_019)
col_collection.objects.link(ob_text_020)
col_collection.objects.link(ob_text_021)
col_collection.objects.link(ob_text_022)
col_collection.objects.link(ob_text_023)
col_collection.objects.link(ob_text_024)
col_collection.objects.link(ob_text_025)
col_collection.objects.link(ob_text_026)
col_collection.objects.link(ob_text_027)
col_collection.objects.link(ob_text_028)
col_collection.objects.link(ob_text_029)
col_collection.objects.link(ob_text_030)
col_collection.objects.link(ob_text_031)
col_collection.objects.link(ob_text_032)
col_collection.objects.link(ob_text_033)
col_collection.objects.link(ob_text_034)
col_collection.objects.link(ob_text_035)
col_collection.objects.link(ob_plane)
col_collection.objects.link(ob_plane_001)
col_collection.objects.link(ob_plane_002)

# ---- scene / render settings (as saved in the file)
scene.camera = ob_camera
scene.frame_start = 1; scene.frame_end = 250; scene.frame_set(1)
scene.render.engine = 'BLENDER_EEVEE_NEXT'
scene.cycles.use_denoising = False
scene.cycles.samples = 128
scene.cycles.sampling_pattern = 'TABULATED_SOBOL'
scene.cycles.use_adaptive_sampling = False
scene.cycles.use_light_tree = False
scene.view_settings.view_transform = 'Filmic'
bpy.context.view_layer.update()
